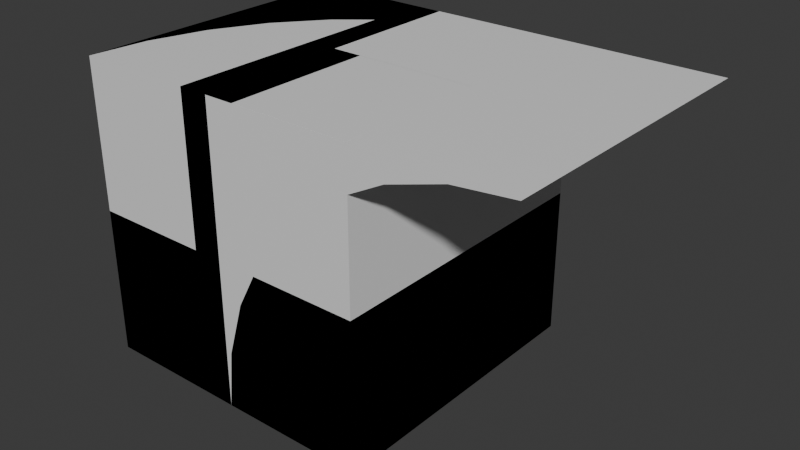 # Source: 500x_Blocks.blend  (saved by Blender 4.2.66; exported with 4.5.12 LTS)
import bpy
from mathutils import Matrix  # noqa: F401  (used for matrix-valued properties, if any)

bpy.ops.wm.read_factory_settings(use_empty=True)
scene = bpy.context.scene
scene.name = 'Scene'

# ---- collections
col_collection = bpy.data.collections.new('Collection'); scene.collection.children.link(col_collection)

# ---- materials (node trees are filled in below, after node groups)
mat_material = bpy.data.materials.new('Material')
mat_material.alpha_threshold = 0.0
mat_material.use_transparent_shadow = False
mat_material.roughness = 0.5
mat_material.line_color = (0.0, 0.0, 0.0, 1.0)

# ---- material node trees
mat_material.use_nodes = True; mat_material.node_tree.nodes.clear()
_N = mat_material.node_tree.nodes; _L = mat_material.node_tree.links
n0 = _N.new('ShaderNodeOutputMaterial'); n0.name = 'Material Output'; n0.location = (300, 300)
n1 = _N.new('ShaderNodeBsdfPrincipled'); n1.name = 'Principled BSDF'; n1.location = (10, 300)
n1.inputs[3].default_value = 1.45
_L.new(n1.outputs[0], n0.inputs[0])
n0.is_active_output = True

# ---- world
world_world = bpy.data.worlds.new('World'); scene.world = world_world
world_world.use_nodes = True; world_world.node_tree.nodes.clear()
_N = world_world.node_tree.nodes; _L = world_world.node_tree.links
n0 = _N.new('ShaderNodeOutputWorld'); n0.name = 'World Output'; n0.location = (300, 300)
n1 = _N.new('ShaderNodeBackground'); n1.name = 'Background'; n1.location = (10, 300)
n1.inputs[0].default_value = (0.05088, 0.05088, 0.05088, 1.0)
_L.new(n1.outputs[0], n0.inputs[0])
n0.is_active_output = True
world_world.color = (0.05088, 0.05088, 0.05088)
world_world.sun_shadow_jitter_overblur = 0.0

# ---- meshes
me_cube = bpy.data.meshes.new('Cube')
me_cube.from_pydata([(0.2, 1.0, 2.0), (0.2, 1.0, 0.0), (0.2, -1.0, 2.0), (0.2, -1.0, 0.0), (-0.2, 1.0, 2.0), (-0.2, 1.0, 0.0), (-0.2, -1.0, 2.0), (-0.2, -1.0, 0.0)], [], [(0, 4, 6, 2), (3, 2, 6, 7), (7, 6, 4, 5), (5, 1, 3, 7), (1, 0, 2, 3), (5, 4, 0, 1)])
_uv = me_cube.uv_layers.new(name='UVMap')
_uv.uv.foreach_set('vector', [0.625, 0.5, 0.875, 0.5, 0.875, 0.75, 0.625, 0.75, 0.375, 0.75, 0.625, 0.75, 0.625, 1.0, 0.375, 1.0, 0.375, 0.0, 0.625, 0.0, 0.625, 0.25, 0.375, 0.25, 0.125, 0.5, 0.375, 0.5, 0.375, 0.75, 0.125, 0.75, 0.375, 0.5, 0.625, 0.5, 0.625, 0.75, 0.375, 0.75, 0.375, 0.25, 0.625, 0.25, 0.625, 0.5, 0.375, 0.5])
me_cube.materials.append(mat_material)
me_cube.use_mirror_vertex_groups = False
me_cube.update()
me_cube_002 = bpy.data.meshes.new('Cube.002')
me_cube_002.from_pydata([(0.0, 0.0, 1.0), (0.0, 0.0, 0.0), (0.0, -1.0, 1.0), (0.01921, -0.8049, 1.0), (0.1685, -0.4444, 1.0), (0.07612, -0.6173, 1.0), (0.4444, -0.1685, 1.0), (0.8049, -0.01921, 1.0), (0.6173, -0.07612, 1.0), (1.0, 0.0, 1.0), (0.2929, -0.2929, 1.0), (0.0, -1.0, 0.0), (0.2929, -0.2929, 0.0), (0.4444, -0.1685, 0.0), (0.8049, -0.01921, 0.0), (0.6173, -0.07612, 0.0), (1.0, 0.0, 0.0), (0.01921, -0.8049, 0.0), (0.1685, -0.4444, 0.0), (0.07612, -0.6173, 0.0)], [], [(9, 0, 2, 3, 5, 4, 10, 6, 8, 7), (2, 0, 1, 11), (11, 1, 16, 14, 15, 13, 12, 18, 19, 17), (1, 0, 9, 16), (17, 3, 2, 11), (19, 5, 3, 17), (18, 4, 5, 19), (12, 10, 4, 18), (13, 6, 10, 12), (15, 8, 6, 13), (14, 7, 8, 15), (9, 7, 14, 16)])
_uv = me_cube_002.uv_layers.new(name='UVMap')
_uv.uv.foreach_set('vector', [0.75, 0.5, 0.875, 0.5, 0.875, 0.625, 0.8726, 0.6006, 0.8655, 0.5772, 0.8539, 0.5556, 0.8384, 0.5366, 0.8194, 0.5211, 0.7978, 0.5095, 0.7744, 0.5024, 0.625, 0.125, 0.625, 0.25, 0.375, 0.25, 0.375, 0.125, 0.125, 0.625, 0.125, 0.5, 0.25, 0.5, 0.2256, 0.5024, 0.2022, 0.5095, 0.1806, 0.5211, 0.1616, 0.5366, 0.1461, 0.5556, 0.1345, 0.5772, 0.1274, 0.6006, 0.375, 0.25, 0.625, 0.25, 0.625, 0.375, 0.375, 0.375, 0.2188, 0.5732, 0.2188, 0.9268, 0.25, 0.9268, 0.25, 0.5732, 0.1875, 0.5732, 0.1875, 0.9268, 0.2188, 0.9268, 0.2188, 0.5732, 0.1562, 0.5732, 0.1562, 0.9268, 0.1875, 0.9268, 0.1875, 0.5732, 0.125, 0.5732, 0.125, 0.9268, 0.1562, 0.9268, 0.1562, 0.5732, 0.09375, 0.5732, 0.09375, 0.9268, 0.125, 0.9268, 0.125, 0.5732, 0.0625, 0.5732, 0.0625, 0.9268, 0.09375, 0.9268, 0.09375, 0.5732, 0.03125, 0.5732, 0.03125, 0.9268, 0.0625, 0.9268, 0.0625, 0.5732, 0.0, 0.9268, 0.03125, 0.9268, 0.03125, 0.5732, 0.0, 0.5732])
me_cube_002.materials.append(mat_material)
me_cube_002.use_mirror_vertex_groups = False
me_cube_002.update()
me_cube_003 = bpy.data.meshes.new('Cube.003')
me_cube_003.from_pydata([(2.5, 2.5, 5.0), (2.5, 2.5, 0.0), (2.5, -2.5, 5.0), (2.5, -2.5, 0.0), (-2.5, 2.5, 5.0), (-2.5, 2.5, 0.0), (-2.5, -2.5, 5.0), (-2.5, -2.5, 0.0)], [], [(0, 4, 6, 2), (3, 2, 6, 7), (7, 6, 4, 5), (5, 1, 3, 7), (1, 0, 2, 3), (5, 4, 0, 1)])
_uv = me_cube_003.uv_layers.new(name='UVMap')
_uv.uv.foreach_set('vector', [0.625, 0.5, 0.875, 0.5, 0.875, 0.75, 0.625, 0.75, 0.375, 0.75, 0.625, 0.75, 0.625, 1.0, 0.375, 1.0, 0.375, 0.0, 0.625, 0.0, 0.625, 0.25, 0.375, 0.25, 0.125, 0.5, 0.375, 0.5, 0.375, 0.75, 0.125, 0.75, 0.375, 0.5, 0.625, 0.5, 0.625, 0.75, 0.375, 0.75, 0.375, 0.25, 0.625, 0.25, 0.625, 0.5, 0.375, 0.5])
me_cube_003.materials.append(mat_material)
me_cube_003.use_mirror_vertex_groups = False
me_cube_003.update()
me_cube_005 = bpy.data.meshes.new('Cube.005')
me_cube_005.from_pydata([(1.11e-16, 1.0, 0.5), (-1.11e-16, 1.0, -0.5), (1.11e-16, 5.96e-08, 0.5), (0.01921, 0.1951, 0.5), (0.1685, 0.5556, 0.5), (0.07612, 0.3827, 0.5), (0.4444, 0.8315, 0.5), (0.8049, 0.9808, 0.5), (0.6173, 0.9239, 0.5), (1.0, 1.0, 0.5), (0.2929, 0.7071, 0.5), (-1.11e-16, 0.0, -0.5), (0.2929, 0.7071, -0.5), (0.4444, 0.8315, -0.5), (0.8049, 0.9808, -0.5), (0.6173, 0.9239, -0.5), (1.0, 1.0, -0.5), (0.01921, 0.1951, -0.5), (0.1685, 0.5556, -0.5), (0.07612, 0.3827, -0.5)], [], [(9, 0, 2, 3, 5, 4, 10, 6, 8, 7), (2, 0, 1, 11), (11, 1, 16, 14, 15, 13, 12, 18, 19, 17), (1, 0, 9, 16), (17, 3, 2, 11), (19, 5, 3, 17), (18, 4, 5, 19), (12, 10, 4, 18), (13, 6, 10, 12), (15, 8, 6, 13), (14, 7, 8, 15), (9, 7, 14, 16)])
_uv = me_cube_005.uv_layers.new(name='UVMap')
_uv.uv.foreach_set('vector', [0.75, 0.5, 0.875, 0.5, 0.875, 0.625, 0.8726, 0.6006, 0.8655, 0.5772, 0.8539, 0.5556, 0.8384, 0.5366, 0.8194, 0.5211, 0.7978, 0.5095, 0.7744, 0.5024, 0.625, 0.125, 0.625, 0.25, 0.375, 0.25, 0.375, 0.125, 0.125, 0.625, 0.125, 0.5, 0.25, 0.5, 0.2256, 0.5024, 0.2022, 0.5095, 0.1806, 0.5211, 0.1616, 0.5366, 0.1461, 0.5556, 0.1345, 0.5772, 0.1274, 0.6006, 0.375, 0.25, 0.625, 0.25, 0.625, 0.375, 0.375, 0.375, 0.2188, 0.5732, 0.2188, 0.9268, 0.25, 0.9268, 0.25, 0.5732, 0.1875, 0.5732, 0.1875, 0.9268, 0.2188, 0.9268, 0.2188, 0.5732, 0.1562, 0.5732, 0.1562, 0.9268, 0.1875, 0.9268, 0.1875, 0.5732, 0.125, 0.5732, 0.125, 0.9268, 0.1562, 0.9268, 0.1562, 0.5732, 0.09375, 0.5732, 0.09375, 0.9268, 0.125, 0.9268, 0.125, 0.5732, 0.0625, 0.5732, 0.0625, 0.9268, 0.09375, 0.9268, 0.09375, 0.5732, 0.03125, 0.5732, 0.03125, 0.9268, 0.0625, 0.9268, 0.0625, 0.5732, 0.0, 0.9268, 0.03125, 0.9268, 0.03125, 0.5732, 0.0, 0.5732])
me_cube_005.materials.append(mat_material)
me_cube_005.use_mirror_vertex_groups = False
me_cube_005.update()
me_cube_007 = bpy.data.meshes.new('Cube.007')
me_cube_007.from_pydata([(2.5, 2.5, 2.5), (2.5, 2.5, 0.0), (2.5, -2.5, 2.5), (2.5, -2.5, 0.0), (-2.5, 2.5, 2.5), (-2.5, 2.5, 0.0), (-2.5, -2.5, 2.5), (-2.5, -2.5, 0.0)], [], [(0, 4, 6, 2), (3, 2, 6, 7), (7, 6, 4, 5), (5, 1, 3, 7), (1, 0, 2, 3), (5, 4, 0, 1)])
_uv = me_cube_007.uv_layers.new(name='UVMap')
_uv.uv.foreach_set('vector', [0.625, 0.5, 0.875, 0.5, 0.875, 0.75, 0.625, 0.75, 0.375, 0.75, 0.625, 0.75, 0.625, 1.0, 0.375, 1.0, 0.375, 0.0, 0.625, 0.0, 0.625, 0.25, 0.375, 0.25, 0.125, 0.5, 0.375, 0.5, 0.375, 0.75, 0.125, 0.75, 0.375, 0.5, 0.625, 0.5, 0.625, 0.75, 0.375, 0.75, 0.375, 0.25, 0.625, 0.25, 0.625, 0.5, 0.375, 0.5])
me_cube_007.materials.append(mat_material)
me_cube_007.use_mirror_vertex_groups = False
me_cube_007.update()

# ---- objects
ob_wall = bpy.data.objects.new('wall', me_cube)
ob_wall_curved = bpy.data.objects.new('wall_curved', me_cube_002)
ob_block = bpy.data.objects.new('block', me_cube_003)
ob_ceiling_curve = bpy.data.objects.new('ceiling_curve', me_cube_005)
ob_halfblock = bpy.data.objects.new('halfBlock', me_cube_007)

# ---- transforms, parenting, visibility, modifiers, constraints
ob_wall.location = (0.0, 0.0, 0.0)
ob_wall.scale = (2.5, 2.5, 2.5)
ob_wall.lock_rotations_4d = False
ob_wall.empty_display_type = 'ARROWS'
ob_wall.lineart.crease_threshold = 0.0
ob_wall_curved.location = (-2.5, 2.5, 0.0)
ob_wall_curved.scale = (5.0, 5.0, 5.0)
ob_wall_curved.lock_rotations_4d = False
ob_wall_curved.empty_display_type = 'ARROWS'
ob_wall_curved.lineart.crease_threshold = 0.0
ob_block.location = (0.0, 0.0, 0.0)
ob_block.lock_rotations_4d = False
ob_block.empty_display_type = 'ARROWS'
ob_block.lineart.crease_threshold = 0.0
ob_ceiling_curve.location = (0.0, 0.0, 0.0)
ob_ceiling_curve.rotation_euler = (1.571, 2.22e-16, 2.22e-16)
ob_ceiling_curve.scale = (5.0, 5.0, 5.0)
ob_ceiling_curve.lock_rotations_4d = False
ob_ceiling_curve.empty_display_type = 'ARROWS'
ob_ceiling_curve.lineart.crease_threshold = 0.0
ob_halfblock.location = (0.0, 0.0, 0.0)
ob_halfblock.lock_rotations_4d = False
ob_halfblock.empty_display_type = 'ARROWS'
ob_halfblock.lineart.crease_threshold = 0.0

# ---- collection membership
col_collection.objects.link(ob_wall)
col_collection.objects.link(ob_wall_curved)
col_collection.objects.link(ob_block)
col_collection.objects.link(ob_ceiling_curve)
col_collection.objects.link(ob_halfblock)

# ---- scene / render settings (as saved in the file)
scene.frame_start = 1; scene.frame_end = 250; scene.frame_set(110)
scene.render.engine = 'BLENDER_EEVEE_NEXT'
scene.render.fps = 25
bpy.context.view_layer.update()

# ---- added for rendering (the .blend has no active camera and no usable light): camera, sun
cam_auto = bpy.data.cameras.new('AutoCamera')
cam_auto.lens = 50.0
cam_auto.sensor_width = 36.0
cam_auto.clip_end = 1000.0
ob_auto_camera = bpy.data.objects.new('AutoCamera', cam_auto)
scene.collection.objects.link(ob_auto_camera)
ob_auto_camera.location = (10.787, -11.4444, 10.1296)
ob_auto_camera.rotation_euler = (1.09748, -7.21219e-08, 0.694738)
scene.camera = ob_auto_camera
light_auto_sun = bpy.data.lights.new('AutoSun', 'SUN')
light_auto_sun.energy = 3.0
light_auto_sun.angle = 0.0523599
ob_auto_sun = bpy.data.objects.new('AutoSun', light_auto_sun)
scene.collection.objects.link(ob_auto_sun)
ob_auto_sun.rotation_euler = (0.872665, 0.174533, 0.523599)
bpy.context.view_layer.update()
